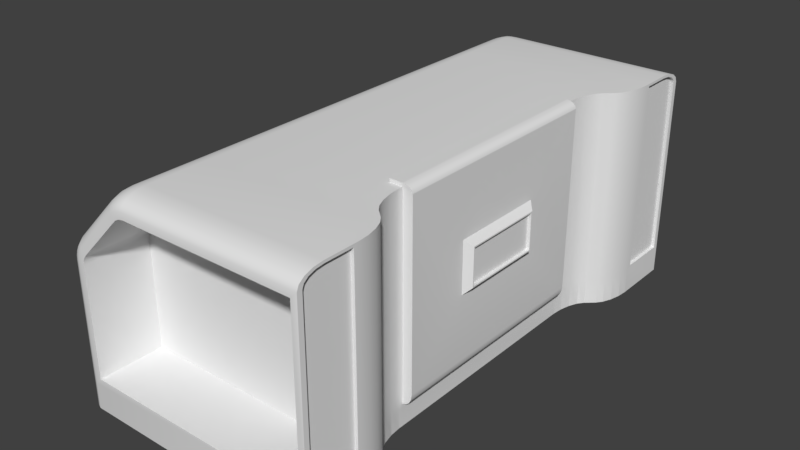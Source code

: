 # Source: Chest.blend  (saved by Blender 2.78.0; exported with 4.5.12 LTS)
import bpy
from mathutils import Matrix  # noqa: F401  (used for matrix-valued properties, if any)

bpy.ops.wm.read_factory_settings(use_empty=True)
scene = bpy.context.scene
scene.name = 'Scene'

# ---- collections
col_collection_1 = bpy.data.collections.new('Collection 1'); scene.collection.children.link(col_collection_1)

# ---- materials (node trees are filled in below, after node groups)
mat_material = bpy.data.materials.new('Material')
mat_material.alpha_threshold = 0.0
mat_material.use_transparent_shadow = False
mat_material.roughness = 0.5
mat_material.line_color = (0.0, 0.0, 0.0, 1.0)

# ---- material node trees

# ---- world
world_world = bpy.data.worlds.new('World'); scene.world = world_world
world_world.color = (0.05088, 0.05088, 0.05088)
world_world.use_sun_shadow = False
world_world.sun_shadow_jitter_overblur = 0.0
world_world.cycles.sampling_method = 'MANUAL'

# ---- meshes
me_cube_001 = bpy.data.meshes.new('Cube.001')
me_cube_001.from_pydata([(-0.05, -0.875, -0.025), (-0.05, -0.875, 0.025), (-0.05, 0.875, -0.025), (-0.05, 0.875, 0.025), (0.05, -0.875, -0.025), (0.05, -0.875, 0.025), (0.05, 0.875, -0.025), (0.05, 0.875, 0.025), (0.125, 0.875, -0.025), (0.125, -0.875, -0.025), (0.05, -0.875, -1.525), (0.05, 0.875, -1.525), (0.05, -0.875, -1.525), (0.125, -0.875, -1.425), (0.0787, -0.875, -1.517), (0.103, -0.875, -1.496), (0.1193, -0.875, -1.463), (0.125, 0.875, -1.425), (0.05, 0.875, -1.525), (0.1193, 0.875, -1.463), (0.103, 0.875, -1.496), (0.0787, 0.875, -1.517), (0.05, 0.875, 0.025), (0.125, 0.875, -0.025), (0.0787, 0.875, 0.02119), (0.103, 0.875, 0.01036), (0.1193, 0.875, -0.005866), (0.125, -0.875, -0.025), (0.05, -0.875, 0.025), (0.1193, -0.875, -0.005866), (0.103, -0.875, 0.01036), (0.0787, -0.875, 0.02119), (-0.05, 0.875, -0.025), (-0.05, 0.875, -0.025), (-0.05, -0.875, -0.025), (-0.05, -0.875, -0.025), (-0.05, -0.875, 0.025), (-0.05, -0.875, 0.025), (-0.05, 0.875, 0.025), (-0.05, 0.875, 0.025), (0.05, 0.875, -0.025), (0.05, 0.875, -0.025), (0.05, 0.875, 0.025), (0.05, 0.875, 0.025), (0.05, -0.875, -0.025), (0.05, -0.875, -0.025), (0.05, -0.875, 0.025), (0.05, -0.875, 0.025), (0.125, -0.875, -0.025), (0.125, -0.875, -0.025), (0.125, 0.875, -0.025), (0.125, 0.875, -0.025), (0.05, -0.875, -1.525), (0.05, -0.875, -1.525), (0.05, 0.875, -1.525), (0.05, 0.875, -1.525), (0.0787, -0.875, -1.517), (0.05, -0.875, -1.525), (0.05, -0.875, -1.525), (0.05, 0.875, -1.525), (0.05, 0.875, -1.525), (0.0787, 0.875, -1.517), (0.103, -0.875, -1.496), (0.103, 0.875, -1.496), (0.1193, -0.875, -1.463), (0.1193, 0.875, -1.463), (0.125, -0.875, -1.425), (0.125, 0.875, -1.425), (0.0787, 0.875, 0.02119), (0.05, 0.875, 0.025), (0.05, 0.875, 0.025), (0.05, -0.875, 0.025), (0.05, -0.875, 0.025), (0.0787, -0.875, 0.02119), (0.103, 0.875, 0.01036), (0.103, -0.875, 0.01036), (0.1193, 0.875, -0.005866), (0.1193, -0.875, -0.005866), (0.125, 0.875, -0.025), (0.125, 0.875, -0.025), (0.125, -0.875, -0.025), (0.125, -0.875, -0.025), (0.175, -0.315, -0.585), (0.175, 0.315, -0.865), (0.175, -0.315, -0.865), (0.175, 0.315, -0.585), (0.125, -0.375, -0.525), (0.125, 0.375, -0.525), (0.125, -0.375, -0.925), (0.125, 0.375, -0.925), (0.175, -0.325, -0.575), (0.175, 0.325, -0.575), (0.175, -0.325, -0.875), (0.175, 0.325, -0.875), (0.15, -0.315, -0.585), (0.15, 0.315, -0.585), (0.15, -0.315, -0.865), (0.15, 0.315, -0.865), (0.125, -0.375, -0.525), (0.125, -0.375, -0.525), (0.125, 0.375, -0.525), (0.125, 0.375, -0.525), (0.125, -0.375, -0.925), (0.125, -0.375, -0.925), (0.125, 0.375, -0.925), (0.125, 0.375, -0.925), (0.175, -0.325, -0.575), (0.175, -0.325, -0.575), (0.175, 0.325, -0.575), (0.175, 0.325, -0.575), (0.175, -0.325, -0.875), (0.175, -0.325, -0.875), (0.175, 0.325, -0.875), (0.175, 0.325, -0.875), (0.175, -0.315, -0.585), (0.175, -0.315, -0.585), (0.175, 0.315, -0.585), (0.175, 0.315, -0.585), (0.175, -0.315, -0.865), (0.175, -0.315, -0.865), (0.175, 0.315, -0.865), (0.175, 0.315, -0.865), (0.15, -0.315, -0.585), (0.15, -0.315, -0.585), (0.15, 0.315, -0.585), (0.15, 0.315, -0.585), (0.15, -0.315, -0.865), (0.15, -0.315, -0.865), (0.15, 0.315, -0.865), (0.15, 0.315, -0.865), (0.05, -0.875, -0.125), (0.05, 0.875, -0.125), (-0.05, 0.875, -0.125), (-0.05, -0.875, -0.125), (0.05, -0.875, -0.025), (0.05, -0.875, -0.025), (0.05, 0.875, -0.025), (0.05, 0.875, -0.025), (-0.05, 0.875, -0.025), (-0.05, 0.875, -0.025), (-0.05, -0.875, -0.025), (-0.05, -0.875, -0.025), (0.05, -0.875, -0.125), (0.05, -0.875, -0.125), (0.05, 0.875, -0.125), (0.05, 0.875, -0.125), (-0.05, 0.875, -0.125), (-0.05, 0.875, -0.125), (-0.05, -0.875, -0.125), (-0.05, -0.875, -0.125)], [], [(34, 36, 38, 32), (33, 39, 42, 40), (47, 45, 49, 80, 77, 75, 73, 72), (45, 47, 37, 35), (138, 140, 134, 136), (43, 3, 1, 46), (7, 5, 71, 70), (50, 79, 81, 48), (40, 51, 67, 65, 63, 61, 60, 55), (49, 45, 53, 57, 56, 62, 64, 66), (52, 54, 59, 58), (4, 6, 11, 10), (12, 18, 21, 14), (14, 21, 20, 15), (15, 20, 19, 16), (16, 19, 17, 13), (120, 117, 125, 128), (69, 28, 31, 68), (68, 31, 30, 74), (74, 30, 29, 76), (76, 29, 27, 78), (40, 42, 22, 24, 25, 26, 23, 51), (104, 102, 13, 17), (98, 100, 8, 9), (102, 98, 9, 13), (100, 104, 17, 8), (106, 108, 101, 99), (110, 107, 86, 103), (109, 112, 105, 87), (113, 111, 88, 89), (114, 116, 91, 90), (118, 114, 90, 92), (116, 121, 93, 91), (121, 118, 92, 93), (124, 122, 126, 129), (85, 115, 123, 95), (119, 83, 97, 127), (82, 84, 96, 94), (146, 144, 142, 148), (137, 135, 143, 145), (44, 141, 149, 130), (139, 41, 131, 147), (0, 2, 132, 133)])
me_cube_001.polygons.foreach_set('use_smooth', [True] * 43)
me_cube_001.use_remesh_preserve_volume = False
me_cube_001.use_remesh_preserve_attributes = False
me_cube_001.use_mirror_vertex_groups = False
me_cube_001.update()
me_cube = bpy.data.meshes.new('Cube')
me_cube.from_pydata([(0.95, 1.0, -0.95), (0.95, -1.0, -0.95), (-1.0, -0.6667, -1.0), (-1.0, 0.6667, -1.0), (-1.0, -0.5556, -1.0), (-1.0, 0.5556, -1.0), (1.0, 0.7867, -0.98), (0.9086, 0.6261, -1.0), (0.9, 0.6667, -1.0), (0.993, 0.7253, -1.0), (0.9732, 0.6841, -1.0), (0.9436, 0.6492, -1.0), (0.9086, -0.6261, -1.0), (1.0, -0.7867, -0.98), (0.9, -0.6667, -1.0), (0.9436, -0.6492, -1.0), (0.9732, -0.6841, -1.0), (0.993, -0.7253, -1.0), (0.9086, 0.6261, 0.5), (1.0, 0.7867, 0.48), (0.9, 0.6667, 0.5), (0.9436, 0.6492, 0.5), (0.9732, 0.6841, 0.5), (0.993, 0.7253, 0.5), (1.0, -0.7867, 0.48), (0.9086, -0.6261, 0.5), (0.9, -0.6667, 0.5), (0.993, -0.7253, 0.5), (0.9732, -0.6841, 0.5), (0.9436, -0.6492, 0.5), (0.8414, 0.5962, -1.0), (0.75, 0.4356, -0.98), (0.65, 0.5556, -1.0), (0.8064, 0.573, -1.0), (0.7768, 0.5382, -1.0), (0.757, 0.4969, -1.0), (0.75, -0.4356, -0.98), (0.8414, -0.5962, -1.0), (0.65, -0.5556, -1.0), (0.757, -0.4969, -1.0), (0.7768, -0.5382, -1.0), (0.8064, -0.573, -1.0), (0.75, 0.4356, 0.48), (0.8414, 0.5962, 0.5), (0.65, 0.5556, 0.5), (0.757, 0.4969, 0.5), (0.7768, 0.5382, 0.5), (0.8064, 0.573, 0.5), (0.8414, -0.5962, 0.5), (0.75, -0.4356, 0.48), (0.65, -0.5556, 0.5), (0.8064, -0.573, 0.5), (0.7768, -0.5382, 0.5), (0.757, -0.4969, 0.5), (-0.4, -0.6667, 0.5), (-0.5707, -0.6667, 0.4293), (-0.4437, -0.6667, 0.4946), (-0.4914, -0.6667, 0.4793), (-0.536, -0.6667, 0.4563), (-0.5707, 0.6667, 0.4293), (-0.4, 0.6667, 0.5), (-0.536, 0.6667, 0.4563), (-0.4914, 0.6667, 0.4793), (-0.4437, 0.6667, 0.4946), (-0.4, -0.5556, 0.5), (-0.5707, -0.5556, 0.4293), (-0.4437, -0.5556, 0.4946), (-0.4914, -0.5556, 0.4793), (-0.536, -0.5556, 0.4563), (-0.5707, 0.5556, 0.4293), (-0.4, 0.5556, 0.5), (-0.536, 0.5556, 0.4563), (-0.4914, 0.5556, 0.4793), (-0.4437, 0.5556, 0.4946), (-1.0, 0.6667, -0.1), (-0.9293, 0.6667, 0.07071), (-0.9946, 0.6667, -0.05635), (-0.9793, 0.6667, -0.008579), (-0.9563, 0.6667, 0.03604), (-0.9293, -0.6667, 0.07071), (-1.0, -0.6667, -0.1), (-0.9563, -0.6667, 0.03604), (-0.9793, -0.6667, -0.008579), (-0.9946, -0.6667, -0.05635), (-1.0, 0.5556, -0.1), (-0.9293, 0.5556, 0.07071), (-0.9946, 0.5556, -0.05635), (-0.9793, 0.5556, -0.008579), (-0.9563, 0.5556, 0.03604), (-0.9293, -0.5556, 0.07071), (-1.0, -0.5556, -0.1), (-0.9563, -0.5556, 0.03604), (-0.9793, -0.5556, -0.008579), (-0.9946, -0.5556, -0.05635), (-1.0, 0.9, -1.0), (-0.85, 1.0, -0.95), (-0.9924, 0.9383, -1.0), (-0.9707, 0.9707, -1.0), (-0.9383, 0.9924, -1.0), (0.95, 1.0, 0.35), (1.0, 0.898, 0.48), (1.0, 0.9735, 0.4305), (1.0, 0.9563, 0.4563), (1.0, 0.9305, 0.4735), (-0.4712, 1.0, 0.3167), (-0.5707, 0.9, 0.4293), (-0.5297, 0.9924, 0.383), (-0.5513, 0.9707, 0.4073), (-0.5657, 0.9383, 0.4236), (-0.3908, 1.0, 0.35), (-0.4, 0.9, 0.5), (-0.3962, 0.9924, 0.4383), (-0.3982, 0.9707, 0.4707), (-0.3995, 0.9383, 0.4924), (-0.4549, 1.0, 0.3294), (-0.536, 0.9, 0.4563), (-0.5026, 0.9924, 0.4041), (-0.5202, 0.9707, 0.4316), (-0.5319, 0.9383, 0.4499), (-0.4338, 1.0, 0.3402), (-0.4914, 0.9, 0.4793), (-0.4677, 0.9924, 0.4221), (-0.4802, 0.9707, 0.4521), (-0.4885, 0.9383, 0.4722), (-0.4113, 1.0, 0.3475), (-0.4437, 0.9, 0.4946), (-0.4303, 0.9924, 0.4341), (-0.4373, 0.9707, 0.4659), (-0.442, 0.9383, 0.4872), (-0.85, 1.0, -0.1092), (-1.0, 0.9, -0.1), (-0.9383, 0.9924, -0.1038), (-0.9707, 0.9707, -0.1018), (-0.9924, 0.9383, -0.1005), (-0.8167, 1.0, -0.02884), (-0.9293, 0.9, 0.07071), (-0.883, 0.9924, 0.02974), (-0.9073, 0.9707, 0.05127), (-0.9236, 0.9383, 0.06566), (-0.8475, 1.0, -0.08873), (-0.9946, 0.9, -0.05635), (-0.9341, 0.9924, -0.06967), (-0.9659, 0.9707, -0.06267), (-0.9872, 0.9383, -0.05799), (-0.8402, 1.0, -0.06618), (-0.9793, 0.9, -0.008579), (-0.9221, 0.9924, -0.03228), (-0.9521, 0.9707, -0.01983), (-0.9722, 0.9383, -0.0115), (-0.8294, 1.0, -0.04511), (-0.9563, 0.9, 0.03604), (-0.9041, 0.9924, 0.002641), (-0.9316, 0.9707, 0.02019), (-0.9499, 0.9383, 0.03192), (-0.85, -1.0, -0.95), (-1.0, -0.9, -1.0), (-0.9383, -0.9924, -1.0), (-0.9707, -0.9707, -1.0), (-0.9924, -0.9383, -1.0), (1.0, -0.898, 0.48), (0.95, -1.0, 0.35), (1.0, -0.9305, 0.4735), (1.0, -0.9563, 0.4563), (1.0, -0.9735, 0.4305), (-0.3908, -1.0, 0.35), (-0.4, -0.9, 0.5), (-0.3962, -0.9924, 0.4383), (-0.3982, -0.9707, 0.4707), (-0.3995, -0.9383, 0.4924), (-0.4712, -1.0, 0.3167), (-0.5707, -0.9, 0.4293), (-0.5297, -0.9924, 0.383), (-0.5513, -0.9707, 0.4073), (-0.5657, -0.9383, 0.4236), (-0.4113, -1.0, 0.3475), (-0.4437, -0.9, 0.4946), (-0.4303, -0.9924, 0.4341), (-0.4373, -0.9707, 0.4659), (-0.442, -0.9383, 0.4872), (-0.4338, -1.0, 0.3402), (-0.4914, -0.9, 0.4793), (-0.4677, -0.9924, 0.4221), (-0.4802, -0.9707, 0.4521), (-0.4885, -0.9383, 0.4722), (-0.4549, -1.0, 0.3294), (-0.536, -0.9, 0.4563), (-0.5026, -0.9924, 0.4041), (-0.5202, -0.9707, 0.4316), (-0.5319, -0.9383, 0.4499), (-0.8167, -1.0, -0.02884), (-0.9293, -0.9, 0.07071), (-0.883, -0.9924, 0.02974), (-0.9073, -0.9707, 0.05127), (-0.9236, -0.9383, 0.06566), (-0.85, -1.0, -0.1092), (-1.0, -0.9, -0.1), (-0.9383, -0.9924, -0.1038), (-0.9707, -0.9707, -0.1018), (-0.9924, -0.9383, -0.1005), (-0.8294, -1.0, -0.04511), (-0.9563, -0.9, 0.03604), (-0.9041, -0.9924, 0.002641), (-0.9316, -0.9707, 0.02019), (-0.9499, -0.9383, 0.03192), (-0.8402, -1.0, -0.06618), (-0.9793, -0.9, -0.008579), (-0.9221, -0.9924, -0.03228), (-0.9521, -0.9707, -0.01983), (-0.9722, -0.9383, -0.0115), (-0.8475, -1.0, -0.08873), (-0.9946, -0.9, -0.05635), (-0.9341, -0.9924, -0.06967), (-0.9659, -0.9707, -0.06267), (-0.9872, -0.9383, -0.05799), (-0.3939, 1.0, 0.4), (-0.4221, 1.0, 0.3965), (-0.453, 1.0, 0.3866), (-0.4819, 1.0, 0.3717), (-0.5043, 1.0, 0.3542), (1.0, 0.98, 0.398), (-0.8965, 1.0, -0.07793), (-0.9, 1.0, -0.1061), (-0.8866, 1.0, -0.04698), (-0.8717, 1.0, -0.01806), (-0.8542, 1.0, 0.004343), (-0.9, 1.0, -1.0), (1.0, 0.98, -0.98), (-0.4221, -1.0, 0.3965), (-0.3939, -1.0, 0.4), (-0.453, -1.0, 0.3866), (-0.4819, -1.0, 0.3717), (-0.5043, -1.0, 0.3542), (1.0, -0.98, 0.398), (-0.9, -1.0, -0.1061), (-0.8965, -1.0, -0.07793), (-0.8866, -1.0, -0.04698), (-0.8717, -1.0, -0.01806), (-0.8542, -1.0, 0.004343), (-0.9, -1.0, -1.0), (1.0, -0.98, -0.98), (0.95, 0.75, 0.35), (0.95, 0.75, -0.95), (-0.85, 0.75, -0.95), (-0.85, 0.75, -0.1092), (-0.8475, 0.75, -0.08873), (-0.8402, 0.75, -0.06618), (-0.8294, 0.75, -0.04511), (-0.8167, 0.75, -0.02884), (-0.4712, 0.75, 0.3167), (-0.4549, 0.75, 0.3294), (-0.4338, 0.75, 0.3402), (-0.4113, 0.75, 0.3475), (-0.3908, 0.75, 0.35), (0.95, -0.75, -0.95), (0.95, -0.75, 0.35), (-0.3908, -0.75, 0.35), (-0.4113, -0.75, 0.3475), (-0.4338, -0.75, 0.3402), (-0.4549, -0.75, 0.3294), (-0.4712, -0.75, 0.3167), (-0.8167, -0.75, -0.02884), (-0.8294, -0.75, -0.04511), (-0.8402, -0.75, -0.06618), (-0.8475, -0.75, -0.08873), (-0.85, -0.75, -0.1092), (-0.85, -0.75, -0.95), (0.75, 0.4556, 0.5), (0.75, 0.4556, -1.0), (0.75, -0.4556, -1.0), (0.75, -0.4556, 0.5), (-0.35, 0.4356, 0.48), (-0.35, 0.4356, -0.98), (-0.35, -0.4356, -0.98), (-0.35, -0.4356, 0.48), (0.65, -0.5556, -1.2), (0.8414, -0.5962, -1.2), (0.9086, -0.6261, -1.2), (0.9, -0.6667, -1.2), (-1.0, -0.6667, -1.2), (-1.0, -0.5556, -1.2), (0.65, 0.5556, -1.2), (0.75, 0.4556, -1.2), (0.75, -0.4556, -1.2), (0.65, -0.5556, -1.2), (-1.0, -0.5556, -1.2), (-1.0, 0.5556, -1.2), (0.9, -0.6667, -1.2), (1.0, -0.7667, -1.2), (1.0, -1.0, -1.2), (-0.9, -1.0, -1.2), (-0.9383, -0.9924, -1.2), (-0.9707, -0.9707, -1.2), (-0.9924, -0.9383, -1.2), (-1.0, -0.9, -1.2), (-1.0, -0.6667, -1.2), (0.9, 0.6667, -1.2), (0.9086, 0.6261, -1.2), (0.8414, 0.5962, -1.2), (0.65, 0.5556, -1.2), (-1.0, 0.5556, -1.2), (-1.0, 0.6667, -1.2), (1.0, 0.7667, -1.2), (0.993, 0.7253, -1.2), (0.9, 0.6667, -1.2), (0.993, 0.7253, -1.2), (0.9732, 0.6841, -1.2), (0.9, 0.6667, -1.2), (0.9732, 0.6841, -1.2), (0.9436, 0.6492, -1.2), (0.9, 0.6667, -1.2), (0.9436, 0.6492, -1.2), (0.9086, 0.6261, -1.2), (0.9, 0.6667, -1.2), (0.9086, -0.6261, -1.2), (0.9436, -0.6492, -1.2), (0.9, -0.6667, -1.2), (0.9436, -0.6492, -1.2), (0.9732, -0.6841, -1.2), (0.9, -0.6667, -1.2), (0.9732, -0.6841, -1.2), (0.993, -0.7253, -1.2), (0.9, -0.6667, -1.2), (0.993, -0.7253, -1.2), (1.0, -0.7667, -1.2), (0.9, -0.6667, -1.2), (0.8414, 0.5962, -1.2), (0.8064, 0.573, -1.2), (0.65, 0.5556, -1.2), (0.8064, 0.573, -1.2), (0.7768, 0.5382, -1.2), (0.65, 0.5556, -1.2), (0.7768, 0.5382, -1.2), (0.757, 0.4969, -1.2), (0.65, 0.5556, -1.2), (0.757, 0.4969, -1.2), (0.75, 0.4556, -1.2), (0.65, 0.5556, -1.2), (0.75, -0.4556, -1.2), (0.757, -0.4969, -1.2), (0.65, -0.5556, -1.2), (0.757, -0.4969, -1.2), (0.7768, -0.5382, -1.2), (0.65, -0.5556, -1.2), (0.7768, -0.5382, -1.2), (0.8064, -0.573, -1.2), (0.65, -0.5556, -1.2), (0.8064, -0.573, -1.2), (0.8414, -0.5962, -1.2), (0.65, -0.5556, -1.2), (1.0, 1.0, -1.2), (1.0, 0.7667, -1.2), (0.9, 0.6667, -1.2), (-1.0, 0.6667, -1.2), (-1.0, 0.9, -1.2), (-0.9924, 0.9383, -1.2), (-0.9707, 0.9707, -1.2), (-0.9383, 0.9924, -1.2), (-0.9, 1.0, -1.2), (-1.0, 0.5556, -1.0), (-1.0, 0.6667, -1.0), (-1.0, -0.6667, -1.0), (-1.0, -0.5556, -1.0), (-1.0, -0.5556, -0.1), (-1.0, -0.6667, -0.1), (-1.0, 0.6667, -0.1), (-1.0, 0.5556, -0.1), (-1.0, 0.9, -1.0), (-1.0, 0.9, -0.1), (-1.0, -0.9, -0.1), (-1.0, -0.9, -1.0), (1.0, 0.7667, -1.0), (1.0, 0.7667, 0.5), (1.0, -0.7667, 0.5), (1.0, -0.7667, -1.0), (1.0, 1.0, -1.0), (1.0, -1.0, -1.0), (1.0, 0.9924, 0.4383), (1.0, 1.0, 0.4), (1.0, 0.9707, 0.4707), (1.0, 0.9383, 0.4924), (1.0, 0.9, 0.5), (1.0, -0.9383, 0.4924), (1.0, -0.9, 0.5), (1.0, -0.9707, 0.4707), (1.0, -0.9924, 0.4383), (1.0, -1.0, 0.4), (0.975, 0.98, -0.98), (0.975, 0.98, 0.398), (0.975, 0.9735, 0.4305), (0.975, 0.9563, 0.4563), (0.975, 0.9305, 0.4735), (0.975, 0.898, 0.48), (0.975, 0.7867, 0.48), (0.975, 0.7867, -0.98), (0.975, -0.7867, -0.98), (0.975, -0.7867, 0.48), (0.975, -0.898, 0.48), (0.975, -0.9305, 0.4735), (0.975, -0.9563, 0.4563), (0.975, -0.9735, 0.4305), (0.975, -0.98, 0.398), (0.975, -0.98, -0.98), (-1.0, 0.5556, -1.0), (-1.0, 0.5556, -1.0), (-1.0, 0.5556, -1.0), (-1.0, 0.5556, -1.0), (-1.0, 0.5556, -1.0), (-1.0, 0.6667, -1.0), (-1.0, 0.6667, -1.0), (-1.0, 0.6667, -1.0), (-1.0, 0.6667, -1.0), (-1.0, 0.6667, -1.0), (-1.0, -0.6667, -1.0), (-1.0, -0.6667, -1.0), (-1.0, -0.6667, -1.0), (-1.0, -0.6667, -1.0), (-1.0, -0.6667, -1.0), (-1.0, -0.5556, -1.0), (-1.0, -0.5556, -1.0), (-1.0, -0.5556, -1.0), (-1.0, -0.5556, -1.0), (-1.0, -0.5556, -1.0), (0.9, 0.6667, -1.0), (0.9, 0.6667, -1.0), (0.9, 0.6667, -1.0), (0.9, 0.6667, -1.0), (0.9, 0.6667, -1.0), (0.9, 0.6667, -1.0), (0.9, 0.6667, -1.0), (0.9, 0.6667, -1.0), (0.9, 0.6667, -1.0), (0.9, 0.6667, -1.0), (0.9, 0.6667, -1.0), (1.0, 0.7667, -1.0), (1.0, 0.7667, -1.0), (0.9086, 0.6261, -1.0), (0.9086, 0.6261, -1.0), (0.993, 0.7253, -1.0), (0.993, 0.7253, -1.0), (0.9732, 0.6841, -1.0), (0.9732, 0.6841, -1.0), (0.9436, 0.6492, -1.0), (0.9436, 0.6492, -1.0), (0.9, -0.6667, -1.0), (0.9, -0.6667, -1.0), (0.9, -0.6667, -1.0), (0.9, -0.6667, -1.0), (0.9, -0.6667, -1.0), (0.9, -0.6667, -1.0), (0.9, -0.6667, -1.0), (0.9, -0.6667, -1.0), (0.9, -0.6667, -1.0), (0.9, -0.6667, -1.0), (0.9, -0.6667, -1.0), (0.9086, -0.6261, -1.0), (0.9086, -0.6261, -1.0), (1.0, -0.7667, -1.0), (1.0, -0.7667, -1.0), (0.9436, -0.6492, -1.0), (0.9436, -0.6492, -1.0), (0.9732, -0.6841, -1.0), (0.9732, -0.6841, -1.0), (0.993, -0.7253, -1.0), (0.993, -0.7253, -1.0), (0.9086, 0.6261, 0.5), (0.9436, 0.6492, 0.5), (0.9732, 0.6841, 0.5), (0.993, 0.7253, 0.5), (1.0, 0.7667, 0.5), (1.0, -0.7667, 0.5), (0.993, -0.7253, 0.5), (0.9732, -0.6841, 0.5), (0.9436, -0.6492, 0.5), (0.9086, -0.6261, 0.5), (0.65, 0.5556, -1.0), (0.65, 0.5556, -1.0), (0.65, 0.5556, -1.0), (0.65, 0.5556, -1.0), (0.65, 0.5556, -1.0), (0.65, 0.5556, -1.0), (0.65, 0.5556, -1.0), (0.65, 0.5556, -1.0), (0.65, 0.5556, -1.0), (0.65, 0.5556, -1.0), (0.8414, 0.5962, -1.0), (0.75, 0.4556, -1.0), (0.75, 0.4556, -1.0), (0.8064, 0.573, -1.0), (0.7768, 0.5382, -1.0), (0.7768, 0.5382, -1.0), (0.757, 0.4969, -1.0), (0.757, 0.4969, -1.0), (0.65, -0.5556, -1.0), (0.65, -0.5556, -1.0), (0.65, -0.5556, -1.0), (0.65, -0.5556, -1.0), (0.65, -0.5556, -1.0), (0.65, -0.5556, -1.0), (0.65, -0.5556, -1.0), (0.65, -0.5556, -1.0), (0.65, -0.5556, -1.0), (0.65, -0.5556, -1.0), (0.75, -0.4556, -1.0), (0.75, -0.4556, -1.0), (0.8414, -0.5962, -1.0), (0.757, -0.4969, -1.0), (0.757, -0.4969, -1.0), (0.7768, -0.5382, -1.0), (0.7768, -0.5382, -1.0), (0.8064, -0.573, -1.0), (0.75, 0.4556, 0.5), (0.757, 0.4969, 0.5), (0.7768, 0.5382, 0.5), (0.8064, 0.573, 0.5), (0.8414, 0.5962, 0.5), (0.8414, -0.5962, 0.5), (0.8064, -0.573, 0.5), (0.7768, -0.5382, 0.5), (0.757, -0.4969, 0.5), (0.75, -0.4556, 0.5), (-1.0, -0.5556, -0.1), (-1.0, -0.5556, -0.1), (-1.0, -0.6667, -0.1), (-1.0, -0.6667, -0.1), (-1.0, 0.6667, -0.1), (-1.0, 0.6667, -0.1), (-1.0, 0.5556, -0.1), (-1.0, 0.5556, -0.1), (1.0, 0.9924, 0.4383), (1.0, 1.0, 0.4), (1.0, 0.9707, 0.4707), (1.0, 0.9383, 0.4924), (1.0, 0.9, 0.5), (-1.0, 0.9, -1.0), (-1.0, 0.9, -1.0), (-1.0, 0.9, -0.1), (-1.0, 0.9, -0.1), (1.0, 1.0, -1.0), (1.0, -0.9383, 0.4924), (1.0, -0.9, 0.5), (1.0, -0.9707, 0.4707), (1.0, -0.9924, 0.4383), (1.0, -1.0, 0.4), (-1.0, -0.9, -0.1), (-1.0, -0.9, -0.1), (-1.0, -0.9, -1.0), (-1.0, -0.9, -1.0), (1.0, -1.0, -1.0), (-0.3908, 1.0, 0.35), (-0.4113, 1.0, 0.3475), (-0.4338, 1.0, 0.3402), (-0.4549, 1.0, 0.3294), (-0.4712, 1.0, 0.3167), (0.95, 1.0, 0.35), (0.95, 1.0, 0.35), (-0.8475, 1.0, -0.08873), (-0.85, 1.0, -0.1092), (-0.8402, 1.0, -0.06618), (-0.8294, 1.0, -0.04511), (-0.8167, 1.0, -0.02884), (-0.85, 1.0, -0.95), (-0.85, 1.0, -0.95), (0.95, 1.0, -0.95), (0.95, 1.0, -0.95), (-0.4113, -1.0, 0.3475), (-0.3908, -1.0, 0.35), (-0.4338, -1.0, 0.3402), (-0.4549, -1.0, 0.3294), (-0.4712, -1.0, 0.3167), (0.95, -1.0, 0.35), (0.95, -1.0, 0.35), (-0.85, -1.0, -0.1092), (-0.8475, -1.0, -0.08873), (-0.8402, -1.0, -0.06618), (-0.8294, -1.0, -0.04511), (-0.8167, -1.0, -0.02884), (-0.85, -1.0, -0.95), (-0.85, -1.0, -0.95), (0.95, -1.0, -0.95), (0.95, -1.0, -0.95), (0.95, 0.75, -0.95), (0.95, 0.75, -0.95), (0.95, 0.75, 0.35), (0.95, 0.75, 0.35), (-0.85, 0.75, -0.95), (-0.85, 0.75, -0.95), (-0.85, 0.75, -0.1092), (-0.8475, 0.75, -0.08873), (-0.8402, 0.75, -0.06618), (-0.8294, 0.75, -0.04511), (-0.8167, 0.75, -0.02884), (-0.4712, 0.75, 0.3167), (-0.4549, 0.75, 0.3294), (-0.4338, 0.75, 0.3402), (-0.4113, 0.75, 0.3475), (-0.3908, 0.75, 0.35), (0.95, -0.75, 0.35), (0.95, -0.75, 0.35), (0.95, -0.75, -0.95), (0.95, -0.75, -0.95), (-0.3908, -0.75, 0.35), (-0.4113, -0.75, 0.3475), (-0.4338, -0.75, 0.3402), (-0.4549, -0.75, 0.3294), (-0.4712, -0.75, 0.3167), (-0.8167, -0.75, -0.02884), (-0.8294, -0.75, -0.04511), (-0.8402, -0.75, -0.06618), (-0.8475, -0.75, -0.08873), (-0.85, -0.75, -0.1092), (-0.85, -0.75, -0.95), (-0.85, -0.75, -0.95), (0.75, 0.4356, 0.48), (0.75, 0.4356, 0.48), (0.75, 0.4356, -0.98), (0.75, 0.4356, -0.98), (0.75, -0.4356, -0.98), (0.75, -0.4356, -0.98), (0.75, -0.4356, 0.48), (0.75, -0.4356, 0.48), (-0.35, 0.4356, 0.48), (-0.35, 0.4356, 0.48), (-0.35, 0.4356, -0.98), (-0.35, 0.4356, -0.98), (-0.35, -0.4356, -0.98), (-0.35, -0.4356, -0.98), (-0.35, -0.4356, 0.48), (-0.35, -0.4356, 0.48), (0.8414, -0.5962, -1.2), (0.65, -0.5556, -1.2), (0.9086, -0.6261, -1.2), (0.9086, -0.6261, -1.2), (0.9, -0.6667, -1.2), (0.9, -0.6667, -1.2), (-1.0, -0.6667, -1.2), (-1.0, -0.6667, -1.2), (-1.0, -0.5556, -1.2), (-1.0, -0.5556, -1.2), (0.75, 0.4556, -1.2), (0.75, 0.4556, -1.2), (0.65, 0.5556, -1.2), (0.65, 0.5556, -1.2), (0.75, -0.4556, -1.2), (0.75, -0.4556, -1.2), (0.65, -0.5556, -1.2), (0.65, -0.5556, -1.2), (-1.0, -0.5556, -1.2), (-1.0, -0.5556, -1.2), (-1.0, 0.5556, -1.2), (-1.0, 0.5556, -1.2), (1.0, -0.7667, -1.2), (1.0, -0.7667, -1.2), (0.9, -0.6667, -1.2), (0.9, -0.6667, -1.2), (1.0, -1.0, -1.2), (1.0, -1.0, -1.2), (-0.9, -1.0, -1.2), (-0.9383, -0.9924, -1.2), (-0.9707, -0.9707, -1.2), (-0.9924, -0.9383, -1.2), (-1.0, -0.9, -1.2), (-1.0, -0.6667, -1.2), (-1.0, -0.6667, -1.2), (0.9086, 0.6261, -1.2), (0.9086, 0.6261, -1.2), (0.9, 0.6667, -1.2), (0.9, 0.6667, -1.2), (0.8414, 0.5962, -1.2), (0.65, 0.5556, -1.2), (-1.0, 0.5556, -1.2), (-1.0, 0.5556, -1.2), (-1.0, 0.6667, -1.2), (-1.0, 0.6667, -1.2), (0.993, 0.7253, -1.2), (0.993, 0.7253, -1.2), (1.0, 0.7667, -1.2), (1.0, 0.7667, -1.2), (0.9, 0.6667, -1.2), (0.9, 0.6667, -1.2), (0.9732, 0.6841, -1.2), (0.9732, 0.6841, -1.2), (0.993, 0.7253, -1.2), (0.993, 0.7253, -1.2), (0.9, 0.6667, -1.2), (0.9, 0.6667, -1.2), (0.9436, 0.6492, -1.2), (0.9436, 0.6492, -1.2), (0.9732, 0.6841, -1.2), (0.9732, 0.6841, -1.2), (0.9, 0.6667, -1.2), (0.9, 0.6667, -1.2), (0.9086, 0.6261, -1.2), (0.9086, 0.6261, -1.2), (0.9436, 0.6492, -1.2), (0.9436, 0.6492, -1.2), (0.9, 0.6667, -1.2), (0.9, 0.6667, -1.2), (0.9436, -0.6492, -1.2), (0.9436, -0.6492, -1.2), (0.9086, -0.6261, -1.2), (0.9086, -0.6261, -1.2), (0.9, -0.6667, -1.2), (0.9, -0.6667, -1.2), (0.9732, -0.6841, -1.2), (0.9732, -0.6841, -1.2), (0.9436, -0.6492, -1.2), (0.9436, -0.6492, -1.2), (0.9, -0.6667, -1.2), (0.9, -0.6667, -1.2), (0.993, -0.7253, -1.2), (0.993, -0.7253, -1.2), (0.9732, -0.6841, -1.2), (0.9732, -0.6841, -1.2), (0.9, -0.6667, -1.2), (0.9, -0.6667, -1.2), (1.0, -0.7667, -1.2), (1.0, -0.7667, -1.2), (0.993, -0.7253, -1.2), (0.993, -0.7253, -1.2), (0.9, -0.6667, -1.2), (0.9, -0.6667, -1.2), (0.8064, 0.573, -1.2), (0.8414, 0.5962, -1.2), (0.8414, 0.5962, -1.2), (0.65, 0.5556, -1.2), (0.65, 0.5556, -1.2), (0.7768, 0.5382, -1.2), (0.7768, 0.5382, -1.2), (0.8064, 0.573, -1.2), (0.8064, 0.573, -1.2), (0.65, 0.5556, -1.2), (0.65, 0.5556, -1.2), (0.757, 0.4969, -1.2), (0.757, 0.4969, -1.2), (0.7768, 0.5382, -1.2), (0.7768, 0.5382, -1.2), (0.65, 0.5556, -1.2), (0.65, 0.5556, -1.2), (0.75, 0.4556, -1.2), (0.75, 0.4556, -1.2), (0.757, 0.4969, -1.2), (0.757, 0.4969, -1.2), (0.65, 0.5556, -1.2), (0.65, 0.5556, -1.2), (0.757, -0.4969, -1.2), (0.757, -0.4969, -1.2), (0.75, -0.4556, -1.2), (0.75, -0.4556, -1.2), (0.65, -0.5556, -1.2), (0.65, -0.5556, -1.2), (0.7768, -0.5382, -1.2), (0.7768, -0.5382, -1.2), (0.757, -0.4969, -1.2), (0.757, -0.4969, -1.2), (0.65, -0.5556, -1.2), (0.65, -0.5556, -1.2), (0.8064, -0.573, -1.2), (0.8064, -0.573, -1.2), (0.7768, -0.5382, -1.2), (0.7768, -0.5382, -1.2), (0.65, -0.5556, -1.2), (0.65, -0.5556, -1.2), (0.8414, -0.5962, -1.2), (0.8414, -0.5962, -1.2), (0.8064, -0.573, -1.2), (0.65, -0.5556, -1.2), (0.65, -0.5556, -1.2), (1.0, 0.7667, -1.2), (1.0, 0.7667, -1.2), (1.0, 1.0, -1.2), (1.0, 1.0, -1.2), (0.9, 0.6667, -1.2), (0.9, 0.6667, -1.2), (-1.0, 0.6667, -1.2), (-1.0, 0.6667, -1.2), (-1.0, 0.9, -1.2), (-0.9924, 0.9383, -1.2), (-0.9707, 0.9707, -1.2), (-0.9383, 0.9924, -1.2), (-0.9, 1.0, -1.2), (-1.0, 0.5556, -1.0), (-1.0, 0.5556, -1.0), (-1.0, 0.6667, -1.0), (-1.0, 0.6667, -1.0), (-1.0, -0.6667, -1.0), (-1.0, -0.6667, -1.0), (-1.0, -0.5556, -1.0), (-1.0, -0.5556, -1.0), (-1.0, -0.5556, -0.1), (-1.0, -0.5556, -0.1), (-1.0, -0.6667, -0.1), (-1.0, -0.6667, -0.1), (-1.0, 0.6667, -0.1), (-1.0, 0.6667, -0.1), (-1.0, 0.5556, -0.1), (-1.0, 0.5556, -0.1), (-1.0, 0.9, -1.0), (-1.0, 0.9, -1.0), (-1.0, 0.9, -0.1), (-1.0, 0.9, -0.1), (-1.0, -0.9, -0.1), (-1.0, -0.9, -0.1), (-1.0, -0.9, -1.0), (-1.0, -0.9, -1.0), (1.0, 0.7867, -0.98), (1.0, 0.7867, -0.98), (1.0, 0.7867, 0.48), (1.0, 0.7867, 0.48), (1.0, -0.7867, 0.48), (1.0, -0.7867, 0.48), (1.0, -0.7867, -0.98), (1.0, -0.7867, -0.98), (1.0, 0.98, -0.98), (1.0, 0.98, -0.98), (1.0, -0.98, -0.98), (1.0, -0.98, -0.98), (1.0, 0.9735, 0.4305), (1.0, 0.98, 0.398), (1.0, 0.9563, 0.4563), (1.0, 0.9305, 0.4735), (1.0, 0.898, 0.48), (1.0, -0.9305, 0.4735), (1.0, -0.898, 0.48), (1.0, -0.9563, 0.4563), (1.0, -0.9735, 0.4305), (1.0, -0.98, 0.398), (0.975, 0.98, 0.398), (0.975, 0.98, -0.98), (0.975, 0.98, -0.98), (0.975, 0.9735, 0.4305), (0.975, 0.9563, 0.4563), (0.975, 0.9305, 0.4735), (0.975, 0.898, 0.48), (0.975, 0.7867, 0.48), (0.975, 0.7867, 0.48), (0.975, 0.7867, -0.98), (0.975, 0.7867, -0.98), (0.975, -0.7867, 0.48), (0.975, -0.7867, 0.48), (0.975, -0.7867, -0.98), (0.975, -0.7867, -0.98), (0.975, -0.898, 0.48), (0.975, -0.9305, 0.4735), (0.975, -0.9563, 0.4563), (0.975, -0.9735, 0.4305), (0.975, -0.98, 0.398), (0.975, -0.98, -0.98), (0.975, -0.98, -0.98)], [], [(504, 48, 25, 455), (60, 110, 125, 63), (65, 69, 85, 89), (780, 794, 792, 782), (165, 54, 56, 175), (61, 115, 105, 59), (786, 788, 794, 780), (784, 790, 788, 786), (435, 18, 43, 484), (469, 26, 54, 165, 539), (69, 59, 75, 85), (802, 800, 790, 784), (613, 619, 627, 621), (55, 65, 89, 79), (782, 792, 798, 796), (464, 20, 60, 70, 44, 514), (515, 50, 64, 54, 26, 473), (510, 44, 70, 64, 50, 519), (464, 465, 20), (465, 466, 20), (466, 467, 20), (467, 468, 20), (469, 470, 26), (470, 471, 26), (471, 472, 26), (472, 473, 26), (510, 511, 44), (511, 512, 44), (512, 513, 44), (513, 514, 44), (515, 516, 50), (516, 517, 50), (517, 518, 50), (518, 519, 50), (18, 435, 441, 21), (21, 441, 439, 22), (22, 439, 437, 23), (23, 437, 434, 371), (372, 456, 462, 27), (27, 462, 460, 28), (28, 460, 458, 29), (29, 458, 455, 25), (266, 485, 490, 45), (45, 490, 488, 46), (46, 488, 487, 47), (47, 487, 484, 43), (48, 504, 509, 51), (51, 509, 507, 52), (52, 507, 505, 53), (53, 505, 503, 269), (532, 110, 60, 20, 468), (62, 120, 115, 61), (535, 524, 76, 140), (63, 125, 120, 62), (59, 105, 135, 75), (185, 58, 55, 170), (180, 57, 58, 185), (81, 200, 190, 79), (170, 55, 79, 190), (70, 60, 63, 73), (73, 63, 62, 72), (72, 62, 61, 71), (71, 61, 59, 69), (54, 64, 66, 56), (56, 66, 67, 57), (57, 67, 68, 58), (58, 68, 65, 55), (64, 70, 73, 66), (66, 73, 72, 67), (67, 72, 71, 68), (68, 71, 69, 65), (175, 56, 57, 180), (82, 205, 200, 81), (83, 210, 205, 82), (522, 543, 210, 83), (150, 78, 75, 135), (145, 77, 78, 150), (140, 76, 77, 145), (520, 522, 83, 93), (93, 83, 82, 92), (92, 82, 81, 91), (91, 81, 79, 89), (524, 526, 86, 76), (76, 86, 87, 77), (77, 87, 88, 78), (78, 88, 85, 75), (526, 520, 93, 86), (86, 93, 92, 87), (87, 92, 91, 88), (88, 91, 89, 85), (214, 215, 126, 111), (111, 126, 127, 112), (112, 127, 128, 113), (113, 128, 125, 110), (215, 216, 121, 126), (126, 121, 122, 127), (127, 122, 123, 128), (128, 123, 120, 125), (216, 217, 116, 121), (121, 116, 117, 122), (122, 117, 118, 123), (123, 118, 115, 120), (217, 218, 106, 116), (116, 106, 107, 117), (117, 107, 108, 118), (118, 108, 105, 115), (529, 214, 111, 528), (528, 111, 112, 530), (530, 112, 113, 531), (531, 113, 110, 532), (220, 221, 131, 141), (141, 131, 132, 142), (142, 132, 133, 143), (143, 133, 535, 140), (222, 220, 141, 146), (146, 141, 142, 147), (147, 142, 143, 148), (148, 143, 140, 145), (223, 222, 146, 151), (151, 146, 147, 152), (152, 147, 148, 153), (153, 148, 145, 150), (224, 223, 151, 136), (136, 151, 152, 137), (137, 152, 153, 138), (138, 153, 150, 135), (221, 225, 98, 131), (131, 98, 97, 132), (132, 97, 96, 133), (133, 96, 533, 535), (218, 224, 136, 106), (106, 136, 137, 107), (107, 137, 138, 108), (108, 138, 135, 105), (227, 228, 166, 176), (176, 166, 167, 177), (177, 167, 168, 178), (178, 168, 165, 175), (229, 227, 176, 181), (181, 176, 177, 182), (182, 177, 178, 183), (183, 178, 175, 180), (230, 229, 181, 186), (186, 181, 182, 187), (187, 182, 183, 188), (188, 183, 180, 185), (231, 230, 186, 171), (171, 186, 187, 172), (172, 187, 188, 173), (173, 188, 185, 170), (539, 165, 168, 538), (538, 168, 167, 540), (540, 167, 166, 541), (541, 166, 228, 542), (233, 234, 211, 196), (196, 211, 212, 197), (197, 212, 213, 198), (198, 213, 210, 543), (234, 235, 206, 211), (211, 206, 207, 212), (212, 207, 208, 213), (213, 208, 205, 210), (235, 236, 201, 206), (206, 201, 202, 207), (207, 202, 203, 208), (208, 203, 200, 205), (236, 237, 191, 201), (201, 191, 192, 202), (202, 192, 193, 203), (203, 193, 190, 200), (238, 233, 196, 156), (156, 196, 197, 157), (157, 197, 198, 158), (158, 198, 543, 545), (170, 190, 193, 173), (173, 193, 192, 172), (172, 192, 191, 171), (171, 191, 237, 231), (548, 549, 215, 214), (549, 550, 216, 215), (550, 551, 217, 216), (551, 552, 218, 217), (553, 548, 214, 529), (555, 556, 221, 220), (557, 555, 220, 222), (558, 557, 222, 223), (559, 558, 223, 224), (556, 560, 225, 221), (552, 559, 224, 218), (560, 562, 374, 225), (562, 553, 529, 374), (564, 565, 228, 227), (566, 564, 227, 229), (567, 566, 229, 230), (568, 567, 230, 231), (565, 569, 542, 228), (571, 572, 234, 233), (572, 573, 235, 234), (573, 574, 236, 235), (574, 575, 237, 236), (576, 571, 233, 238), (575, 568, 231, 237), (578, 576, 238, 375), (569, 578, 375, 542), (582, 580, 584, 586, 587, 588, 589, 590, 591, 592, 593, 594, 595), (563, 581, 583, 554), (561, 585, 241, 0), (129, 243, 242, 95), (139, 244, 243, 129), (144, 245, 244, 139), (149, 246, 245, 144), (134, 247, 246, 149), (104, 248, 247, 134), (114, 249, 248, 104), (119, 250, 249, 114), (124, 251, 250, 119), (109, 252, 251, 124), (99, 240, 252, 109), (598, 596, 600, 601, 602, 603, 604, 605, 606, 607, 608, 609, 610), (570, 597, 599, 579), (164, 255, 254, 160), (174, 256, 255, 164), (179, 257, 256, 174), (184, 258, 257, 179), (169, 259, 258, 184), (189, 260, 259, 169), (199, 261, 260, 189), (204, 262, 261, 199), (209, 263, 262, 204), (194, 264, 263, 209), (577, 611, 264, 194), (1, 253, 265, 154), (612, 614, 485, 266), (616, 618, 269, 503), (614, 616, 503, 485), (618, 612, 266, 269), (622, 620, 626, 624), (49, 617, 625, 273), (36, 615, 623, 272), (31, 42, 270, 271), (629, 628, 630, 632, 634, 636), (504, 275, 274, 493), (455, 631, 275, 504), (443, 633, 276, 454), (413, 635, 277, 448), (417, 637, 278, 412), (493, 274, 279, 419), (640, 638, 642, 644, 646, 648), (486, 639, 641, 475), (503, 643, 281, 485), (492, 645, 282, 502), (420, 647, 283, 498), (403, 649, 284, 418), (479, 280, 285, 404), (652, 650, 654, 656, 657, 658, 659, 660, 661), (457, 651, 653, 444), (547, 655, 287, 456), (238, 289, 288, 375), (156, 290, 289, 238), (157, 291, 290, 156), (158, 292, 291, 157), (545, 293, 292, 158), (414, 662, 293, 545), (450, 286, 294, 416), (665, 663, 667, 668, 669, 671), (436, 664, 666, 423), (484, 297, 296, 435), (474, 298, 297, 484), (405, 670, 298, 474), (407, 672, 299, 402), (427, 295, 300, 408), (675, 673, 677), (437, 674, 676, 434), (424, 678, 302, 438), (433, 301, 303, 422), (681, 679, 683), (439, 680, 682, 437), (425, 684, 305, 440), (9, 304, 306, 431), (687, 685, 689), (441, 686, 688, 439), (426, 690, 308, 442), (10, 307, 309, 432), (693, 691, 695), (435, 692, 694, 441), (428, 696, 311, 7), (11, 310, 312, 8), (699, 697, 701), (458, 698, 700, 455), (445, 702, 314, 459), (12, 313, 315, 451), (705, 703, 707), (460, 704, 706, 458), (446, 708, 317, 461), (15, 316, 318, 452), (711, 709, 713), (462, 710, 712, 460), (447, 714, 320, 463), (16, 319, 321, 453), (717, 715, 719), (456, 716, 718, 462), (449, 720, 323, 373), (17, 322, 324, 14), (722, 721, 724), (487, 326, 723, 484), (476, 725, 326, 487), (30, 325, 327, 481), (728, 726, 730), (488, 727, 729, 487), (477, 731, 329, 489), (33, 328, 330, 482), (734, 732, 736), (490, 733, 735, 488), (478, 737, 332, 491), (34, 331, 333, 483), (740, 738, 742), (485, 739, 741, 490), (480, 743, 335, 267), (35, 334, 336, 32), (746, 744, 748), (505, 745, 747, 503), (494, 749, 338, 506), (268, 337, 339, 499), (752, 750, 754), (507, 751, 753, 505), (495, 755, 341, 508), (39, 340, 342, 500), (758, 756, 760), (509, 757, 759, 507), (496, 761, 344, 41), (40, 343, 345, 501), (764, 762, 765), (504, 763, 346, 509), (497, 766, 347, 37), (509, 346, 348, 38), (769, 767, 771, 773, 775, 776, 777, 778, 779), (434, 768, 770, 537), (429, 772, 350, 370), (410, 774, 351, 430), (533, 353, 352, 409), (96, 354, 353, 533), (97, 355, 354, 96), (98, 356, 355, 97), (225, 357, 356, 98), (374, 349, 357, 225), (781, 783, 411, 406), (785, 787, 421, 415), (4, 5, 358, 361), (789, 791, 523, 521), (793, 795, 527, 525), (84, 90, 362, 365), (797, 799, 536, 534), (3, 94, 366, 359), (130, 74, 364, 367), (801, 803, 546, 544), (155, 2, 360, 369), (80, 195, 368, 363), (804, 806, 371, 434), (808, 810, 456, 372), (812, 804, 434, 537), (810, 814, 547, 456), (816, 817, 377, 376), (818, 816, 376, 378), (819, 818, 378, 379), (820, 819, 379, 380), (817, 812, 537, 377), (806, 820, 380, 371), (821, 822, 382, 381), (823, 821, 381, 383), (824, 823, 383, 384), (825, 824, 384, 385), (814, 825, 385, 547), (822, 808, 372, 382), (827, 826, 829, 830, 831, 832, 833, 835), (219, 387, 828, 813), (101, 388, 387, 219), (102, 389, 388, 101), (103, 390, 389, 102), (100, 391, 390, 103), (807, 834, 391, 100), (805, 836, 392, 19), (226, 386, 393, 6), (839, 837, 841, 842, 843, 844, 845, 846), (809, 838, 840, 811), (159, 396, 395, 24), (161, 397, 396, 159), (162, 398, 397, 161), (163, 399, 398, 162), (232, 400, 399, 163), (815, 847, 400, 232), (13, 394, 401, 239)])
me_cube.polygons.foreach_set('use_smooth', [True] * 391)
me_cube.materials.append(mat_material)
me_cube.use_remesh_preserve_volume = False
me_cube.use_remesh_preserve_attributes = False
me_cube.use_mirror_vertex_groups = False
me_cube.update()

# ---- objects
ob_chestdoor = bpy.data.objects.new('ChestDoor', me_cube_001)
ob_chest = bpy.data.objects.new('Chest', me_cube)

# ---- transforms, parenting, visibility, modifiers, constraints
ob_chestdoor.location = (0.7, 0.0, 0.5)
ob_chestdoor.lineart.crease_threshold = 0.0
ob_chest.location = (0.0, 0.0, 0.0)
ob_chest.scale = (1.0, 2.0, 1.0)
ob_chest.lock_rotations_4d = False
ob_chest.empty_display_type = 'ARROWS'
ob_chest.lineart.crease_threshold = 0.0

# ---- collection membership
col_collection_1.objects.link(ob_chestdoor)
col_collection_1.objects.link(ob_chest)

# ---- scene / render settings (as saved in the file)
scene.frame_start = 1; scene.frame_end = 250; scene.frame_set(1)
scene.render.engine = 'BLENDER_EEVEE_NEXT'
scene.render.resolution_percentage = 50
scene.render.dither_intensity = 0.0
scene.cycles.use_denoising = False
scene.cycles.samples = 128
scene.cycles.sampling_pattern = 'TABULATED_SOBOL'
scene.cycles.light_sampling_threshold = 0.0
scene.cycles.use_adaptive_sampling = False
scene.cycles.use_light_tree = False
scene.cycles.blur_glossy = 0.0
scene.cycles.sample_clamp_indirect = 0.0
scene.view_settings.view_transform = 'Standard'
bpy.context.view_layer.update()

# ---- added for rendering (the .blend has no active camera and no usable light): camera, sun
cam_auto = bpy.data.cameras.new('AutoCamera')
cam_auto.lens = 50.0
cam_auto.sensor_width = 36.0
cam_auto.clip_end = 1000.0
ob_auto_camera = bpy.data.objects.new('AutoCamera', cam_auto)
scene.collection.objects.link(ob_auto_camera)
ob_auto_camera.location = (4.43487, -5.32185, 3.2104)
ob_auto_camera.rotation_euler = (1.09748, -7.21219e-08, 0.694738)
scene.camera = ob_auto_camera
light_auto_sun = bpy.data.lights.new('AutoSun', 'SUN')
light_auto_sun.energy = 3.0
light_auto_sun.angle = 0.0523599
ob_auto_sun = bpy.data.objects.new('AutoSun', light_auto_sun)
scene.collection.objects.link(ob_auto_sun)
ob_auto_sun.rotation_euler = (0.872665, 0.174533, 0.523599)
bpy.context.view_layer.update()
